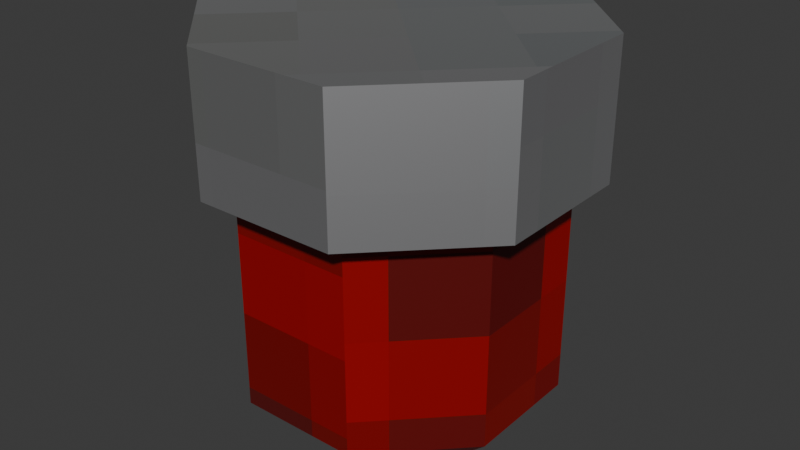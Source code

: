 # Source: emergency_light.blend  (saved by Blender 4.2.66; exported with 4.5.12 LTS)
import bpy
from mathutils import Matrix  # noqa: F401  (used for matrix-valued properties, if any)

bpy.ops.wm.read_factory_settings(use_empty=True)
scene = bpy.context.scene
scene.name = 'Scene'

# ---- collections
col_collection = bpy.data.collections.new('Collection'); scene.collection.children.link(col_collection)

# ---- images (referenced by path relative to the original .blend; pixels are not part of the script)
import os
ASSET_DIR = os.environ.get("B2B_ASSET_DIR", "")  # directory of the original .blend (textures are referenced by path, not embedded)
HERE = os.path.dirname(os.path.abspath(__file__))  # packed textures are extracted next to this script under _unpacked/

def load_image(name, relpath, width, height, colorspace="sRGB"):
    """Load a texture the original file referenced (path relative to the .blend, or extracted next to this script)."""
    p = next((c for c in (os.path.join(HERE, relpath), os.path.join(ASSET_DIR, relpath)) if relpath and os.path.exists(c)), "")
    if p:
        img = bpy.data.images.load(p, check_existing=True)
        img.name = name
    else:  # same state as the original file: an image datablock whose file is absent (Cycles renders it pink)
        img = bpy.data.images.new(name, width, height)
        img.source = "FILE"
        img.filepath = "//" + (relpath or name)
    img.colorspace_settings.name = colorspace
    return img
img_emergency_light_t = load_image('emergency_light_t', '_unpacked/emergency_light_t.d78ad5d9.png', 32, 32, 'sRGB')

# ---- materials (node trees are filled in below, after node groups)
mat_metal_m = bpy.data.materials.new('metal_m')
mat_glass_m = bpy.data.materials.new('glass_m')
mat_glass_m.alpha_threshold = 0.0
mat_glass_m.roughness = 0.5
mat_glass_m.line_color = (0.0, 0.0, 0.0, 1.0)

# ---- material node trees
mat_metal_m.use_nodes = True; mat_metal_m.node_tree.nodes.clear()
_N = mat_metal_m.node_tree.nodes; _L = mat_metal_m.node_tree.links
n0 = _N.new('ShaderNodeBsdfPrincipled'); n0.name = 'Principled BSDF'; n0.location = (10, 300)
n0.inputs[1].default_value = 1.0
n1 = _N.new('ShaderNodeOutputMaterial'); n1.name = 'Material Output'; n1.location = (300, 300)
n2 = _N.new('ShaderNodeTexImage'); n2.name = 'Image Texture'; n2.location = (-180, 300)
n2.image = img_emergency_light_t
n2.interpolation = 'Closest'
_L.new(n0.outputs[0], n1.inputs[0])
_L.new(n2.outputs[0], n0.inputs[0])
n1.is_active_output = True
mat_glass_m.use_nodes = True; mat_glass_m.node_tree.nodes.clear()
_N = mat_glass_m.node_tree.nodes; _L = mat_glass_m.node_tree.links
n0 = _N.new('ShaderNodeOutputMaterial'); n0.name = 'Material Output'; n0.location = (300, 300)
n1 = _N.new('ShaderNodeBsdfPrincipled'); n1.name = 'Principled BSDF'; n1.location = (10, 300)
n1.inputs[3].default_value = 1.45
n2 = _N.new('ShaderNodeTexImage'); n2.name = 'Image Texture'; n2.location = (-280, 280)
n2.image = img_emergency_light_t
n2.interpolation = 'Closest'
n3 = _N.new('ShaderNodeTexImage'); n3.name = 'Image Texture.001'; n3.location = (-280, -240)
n3.image = img_emergency_light_t
n3.interpolation = 'Closest'
_L.new(n1.outputs[0], n0.inputs[0])
_L.new(n2.outputs[0], n1.inputs[0])
_L.new(n3.outputs[0], n1.inputs[27])
n0.is_active_output = True

# ---- world
world_world = bpy.data.worlds.new('World'); scene.world = world_world
world_world.use_nodes = True; world_world.node_tree.nodes.clear()
_N = world_world.node_tree.nodes; _L = world_world.node_tree.links
n0 = _N.new('ShaderNodeOutputWorld'); n0.name = 'World Output'; n0.location = (300, 300)
n1 = _N.new('ShaderNodeBackground'); n1.name = 'Background'; n1.location = (10, 300)
n1.inputs[0].default_value = (0.05088, 0.05088, 0.05088, 1.0)
_L.new(n1.outputs[0], n0.inputs[0])
n0.is_active_output = True
world_world.color = (0.05088, 0.05088, 0.05088)
world_world.sun_shadow_jitter_overblur = 0.0

# ---- meshes
me_cylinder = bpy.data.meshes.new('Cylinder')
me_cylinder.from_pydata([(0.02629, 0.06488, 9.858e-05), (0.02205, 0.05442, -0.0499), (-0.02728, 0.06446, 9.865e-05), (-0.02288, 0.05407, -0.0499), (-0.06488, 0.02629, 9.894e-05), (-0.05442, 0.02205, -0.0499), (-0.06446, -0.02728, 9.926e-05), (-0.05407, -0.02288, -0.0499), (-0.02629, -0.06487, 9.944e-05), (-0.02205, -0.05442, -0.0499), (0.02728, -0.06446, 9.938e-05), (0.02288, -0.05407, -0.0499), (0.06488, -0.02629, 9.91e-05), (0.05442, -0.02205, -0.0499), (0.06446, 0.02728, 9.876e-05), (0.05407, 0.02288, -0.0499), (-0.02728, 0.06446, -0.0499), (0.02629, 0.06488, -0.0499), (-0.06488, 0.02629, -0.0499), (-0.06446, -0.02728, -0.0499), (-0.02629, -0.06488, -0.0499), (0.02728, -0.06446, -0.0499), (0.06488, -0.02629, -0.0499), (0.06446, 0.02728, -0.0499), (-0.02288, 0.05407, -0.1299), (0.02205, 0.05442, -0.1299), (-0.05442, 0.02205, -0.1299), (-0.05407, -0.02288, -0.1299), (-0.02205, -0.05442, -0.1299), (0.02288, -0.05407, -0.1299), (0.05442, -0.02205, -0.1299), (0.05407, 0.02288, -0.1299), (-0.01445, 0.03413, -0.1499), (-0.02288, 0.05407, -0.1299), (0.02205, 0.05442, -0.1299), (0.01392, 0.03435, -0.1499), (-0.03435, 0.01392, -0.1499), (-0.05442, 0.02205, -0.1299), (-0.03413, -0.01445, -0.1499), (-0.05407, -0.02288, -0.1299), (-0.01392, -0.03435, -0.1499), (-0.02205, -0.05442, -0.1299), (0.01445, -0.03414, -0.1499), (0.02288, -0.05407, -0.1299), (0.03435, -0.01392, -0.1499), (0.05442, -0.02205, -0.1299), (0.03413, 0.01445, -0.1499), (0.05407, 0.02288, -0.1299)], [], [(0, 17, 16, 2), (2, 16, 18, 4), (4, 18, 19, 6), (6, 19, 20, 8), (8, 20, 21, 10), (10, 21, 22, 12), (7, 5, 26, 27), (12, 22, 23, 14), (14, 23, 17, 0), (0, 2, 4, 6, 8, 10, 12, 14), (1, 3, 16, 17), (3, 5, 18, 16), (5, 7, 19, 18), (7, 9, 20, 19), (9, 11, 21, 20), (11, 13, 22, 21), (13, 15, 23, 22), (15, 1, 17, 23), (31, 30, 45, 47), (3, 1, 25, 24), (1, 15, 31, 25), (13, 11, 29, 30), (9, 7, 27, 28), (5, 3, 24, 26), (15, 13, 30, 31), (11, 9, 28, 29), (26, 24, 33, 37), (29, 28, 41, 43), (25, 31, 47, 34), (30, 29, 43, 45), (28, 27, 39, 41), (32, 35, 46, 44, 42, 40, 38, 36), (27, 26, 37, 39), (33, 34, 35, 32), (37, 33, 32, 36), (39, 37, 36, 38), (41, 39, 38, 40), (43, 41, 40, 42), (45, 43, 42, 44), (47, 45, 44, 46), (34, 47, 46, 35), (24, 25, 34, 33)])
me_cylinder.polygons.foreach_set('material_index', [0, 0, 0, 0, 0, 0, 1, 0, 0, 0, 0, 0, 0, 0, 0, 0, 0, 0, 0, 1, 1, 1, 1, 1, 1, 1, 1, 1, 0, 1, 0, 1, 0, 1, 1, 1, 1, 1, 1, 1, 1, 1])
_uv = me_cylinder.uv_layers.new(name='UVMap')
_uv.uv.foreach_set('vector', [0.08245, 0.06704, 0.03417, 0.06704, 0.03417, 0.01098, 0.08245, 0.01098, 0.127, 0.03125, 0.1753, 0.03125, 0.1753, 0.08731, 0.127, 0.08731, 0.2691, 0.08415, 0.2208, 0.08415, 0.2208, 0.0281, 0.2691, 0.0281, 0.3674, 0.09102, 0.3192, 0.09102, 0.3192, 0.03496, 0.3674, 0.03496, 0.4395, 0.02494, 0.4878, 0.02494, 0.4878, 0.081, 0.4395, 0.081, 0.5308, 0.07785, 0.4825, 0.07785, 0.4825, 0.02179, 0.5308, 0.02179, 0.6523, 0.09733, 0.6089, 0.09733, 0.6089, 0.01362, 0.6523, 0.01362, 0.7691, 0.07469, 0.7208, 0.07469, 0.7208, 0.01863, 0.7691, 0.01863, 0.8674, 0.09417, 0.8192, 0.09417, 0.8192, 0.03812, 0.8674, 0.03812, 0.5624, 0.21, 0.5258, 0.2496, 0.4741, 0.2496, 0.4375, 0.21, 0.4375, 0.1539, 0.4741, 0.1143, 0.5258, 0.1143, 0.5624, 0.1539, 0.9384, 0.02631, 0.9384, 0.07333, 0.9283, 0.07785, 0.9283, 0.02179, 0.03114, 0.09822, 0.03114, 0.1452, 0.02107, 0.1498, 0.02107, 0.0937, 0.2206, 0.1093, 0.2206, 0.1563, 0.2105, 0.1608, 0.2105, 0.1047, 0.7383, 0.1007, 0.7383, 0.1478, 0.7282, 0.1523, 0.7282, 0.09621, 0.9384, 0.09443, 0.9384, 0.1414, 0.9283, 0.146, 0.9283, 0.08991, 0.1376, 0.1608, 0.1376, 0.2078, 0.1275, 0.2123, 0.1275, 0.1563, 0.3217, 0.1308, 0.3217, 0.1779, 0.3116, 0.1824, 0.3116, 0.1263, 0.3759, 0.133, 0.3759, 0.18, 0.3658, 0.1845, 0.3658, 0.1285, 0.9837, 0.03828, 0.9837, 0.03914, 0.9837, 0.03914, 0.9837, 0.03828, 0.625, 0.1386, 0.6684, 0.1386, 0.6684, 0.2223, 0.625, 0.2223, 0.7993, 0.1495, 0.8427, 0.1495, 0.8427, 0.2332, 0.7993, 0.2332, 0.06149, 0.2889, 0.0181, 0.2889, 0.0181, 0.2052, 0.06149, 0.2052, 0.249, 0.3025, 0.2056, 0.3025, 0.2056, 0.2188, 0.249, 0.2188, 0.7217, 0.2188, 0.7651, 0.2188, 0.7651, 0.3025, 0.7217, 0.3025, 0.9838, 0.2889, 0.9404, 0.2889, 0.9404, 0.2052, 0.9838, 0.2052, 0.3588, 0.3269, 0.3154, 0.3269, 0.3154, 0.2432, 0.3588, 0.2432, 0.981, 0.1246, 0.981, 0.07615, 0.981, 0.07612, 0.981, 0.1246, 0.1249, 0.2605, 0.1249, 0.3089, 0.1248, 0.3089, 0.1248, 0.2605, 0.0775, 0.1287, 0.0775, 0.1279, 0.0775, 0.1279, 0.0775, 0.1287, 0.268, 0.1558, 0.268, 0.1074, 0.268, 0.1074, 0.268, 0.1558, 0.768, 0.1279, 0.768, 0.1287, 0.768, 0.1287, 0.768, 0.1279, 0.8319, 0.2881, 0.8593, 0.2881, 0.8786, 0.3091, 0.8786, 0.3388, 0.8593, 0.3598, 0.8319, 0.3598, 0.8125, 0.3388, 0.8125, 0.3091, 0.1743, 0.1641, 0.1743, 0.1633, 0.1743, 0.1633, 0.1743, 0.1641, 0.6167, 0.3125, 0.6167, 0.2655, 0.6441, 0.2741, 0.6441, 0.3038, 0.4687, 0.2999, 0.4687, 0.3469, 0.4414, 0.3382, 0.4414, 0.3086, 0.5352, 0.3591, 0.5352, 0.3121, 0.5625, 0.3207, 0.5625, 0.3504, 0.0625, 0.3316, 0.0625, 0.3786, 0.03519, 0.3699, 0.03519, 0.3402, 0.25, 0.3374, 0.25, 0.3845, 0.2227, 0.3758, 0.2227, 0.3461, 0.75, 0.3438, 0.75, 0.3908, 0.7227, 0.3821, 0.7227, 0.3524, 0.9414, 0.3972, 0.9414, 0.3502, 0.9687, 0.3589, 0.9687, 0.3885, 0.145, 0.3592, 0.145, 0.4062, 0.1176, 0.3976, 0.1176, 0.3679, 0.3093, 0.3542, 0.3093, 0.4027, 0.3093, 0.4027, 0.3093, 0.3542])
me_cylinder.materials.append(mat_metal_m)
me_cylinder.materials.append(mat_glass_m)
me_cylinder.use_paint_bone_selection = False
me_cylinder.use_paint_mask = True
me_cylinder.update()

# ---- objects
ob_cylinder = bpy.data.objects.new('Cylinder', me_cylinder)

# ---- transforms, parenting, visibility, modifiers, constraints
ob_cylinder.location = (0.0, 0.0, 0.0)

# ---- collection membership
col_collection.objects.link(ob_cylinder)

# ---- scene / render settings (as saved in the file)
scene.frame_start = 1; scene.frame_end = 250; scene.frame_set(1)
scene.render.engine = 'BLENDER_EEVEE_NEXT'
bpy.context.view_layer.update()

# ---- added for rendering (the .blend has no active camera and no usable light): camera, sun
cam_auto = bpy.data.cameras.new('AutoCamera')
cam_auto.lens = 50.0
cam_auto.sensor_width = 36.0
cam_auto.clip_end = 1000.0
ob_auto_camera = bpy.data.objects.new('AutoCamera', cam_auto)
scene.collection.objects.link(ob_auto_camera)
ob_auto_camera.location = (0.219282, -0.263138, 0.100524)
ob_auto_camera.rotation_euler = (1.09748, -7.21219e-08, 0.694738)
scene.camera = ob_auto_camera
light_auto_sun = bpy.data.lights.new('AutoSun', 'SUN')
light_auto_sun.energy = 3.0
light_auto_sun.angle = 0.0523599
ob_auto_sun = bpy.data.objects.new('AutoSun', light_auto_sun)
scene.collection.objects.link(ob_auto_sun)
ob_auto_sun.rotation_euler = (0.872665, 0.174533, 0.523599)
bpy.context.view_layer.update()
